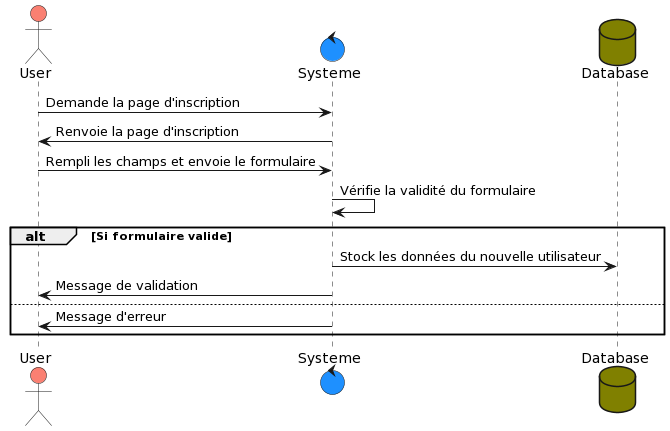

The diagram above was rendered by PlantUML. Its source (embedded in the PNG):
@startuml
actor User #salmon
control Systeme #dodgerblue
database Database #olive

User -> Systeme: Demande la page d'inscription
Systeme -> User: Renvoie la page d'inscription
User -> Systeme: Rempli les champs et envoie le formulaire
Systeme -> Systeme: Vérifie la validité du formulaire

   alt Si formulaire valide
      Systeme -> Database : Stock les données du nouvelle utilisateur
      Systeme -> User : Message de validation
   else
      Systeme -> User : Message d'erreur
   end
@enduml